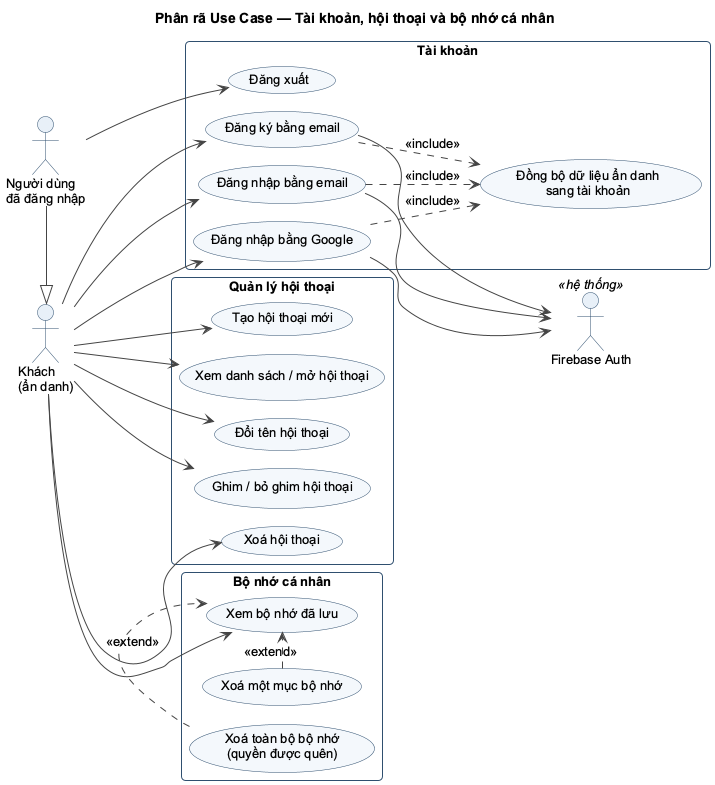

The diagram above was rendered by PlantUML. Its source (embedded in the PNG):
@startuml UC_TaiKhoan
!pragma layout smetana
!include _style.iuml
title Phân rã Use Case — Tài khoản, hội thoại và bộ nhớ cá nhân
left to right direction

actor "Khách\n(ẩn danh)" as Guest
actor "Người dùng\nđã đăng nhập" as Member
actor "Firebase Auth" as Firebase <<hệ thống>>
Member -|> Guest

rectangle "Tài khoản" {
  usecase "Đăng ký bằng email" as SignUp
  usecase "Đăng nhập bằng email" as SignInEmail
  usecase "Đăng nhập bằng Google" as SignInGoogle
  usecase "Đồng bộ dữ liệu ẩn danh\nsang tài khoản" as Claim
  usecase "Đăng xuất" as SignOut
}
rectangle "Quản lý hội thoại" {
  usecase "Tạo hội thoại mới" as Create
  usecase "Xem danh sách / mở hội thoại" as List
  usecase "Đổi tên hội thoại" as Rename
  usecase "Ghim / bỏ ghim hội thoại" as Pin
  usecase "Xoá hội thoại" as Del
}
rectangle "Bộ nhớ cá nhân" {
  usecase "Xem bộ nhớ đã lưu" as MemList
  usecase "Xoá một mục bộ nhớ" as MemDel
  usecase "Xoá toàn bộ bộ nhớ\n(quyền được quên)" as MemDelAll
}

Guest --> SignUp
Guest --> SignInEmail
Guest --> SignInGoogle
Member --> SignOut
SignUp ..> Claim : <<include>>
SignInEmail ..> Claim : <<include>>
SignInGoogle ..> Claim : <<include>>
SignUp --> Firebase
SignInEmail --> Firebase
SignInGoogle --> Firebase

Guest --> Create
Guest --> List
Guest --> Rename
Guest --> Pin
Guest --> Del

Guest --> MemList
MemDel .> MemList : <<extend>>
MemDelAll .> MemList : <<extend>>
@enduml